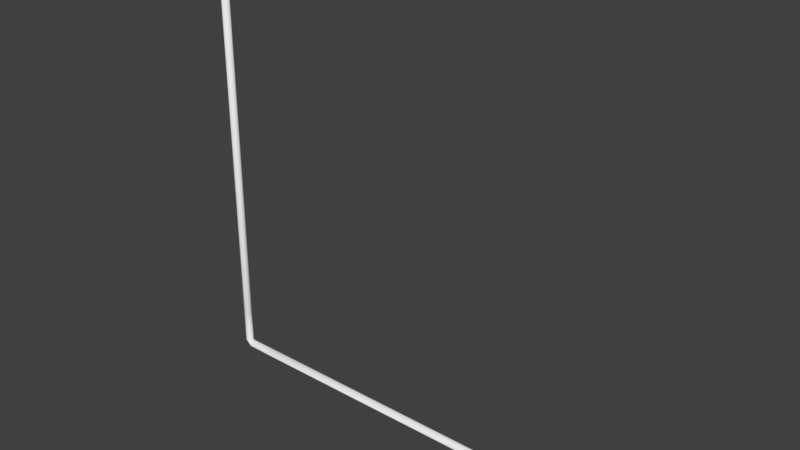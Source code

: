 # Source: orientation_solid.blend  (saved by Blender 2.79.0; exported with 4.5.12 LTS)
import bpy
from mathutils import Matrix  # noqa: F401  (used for matrix-valued properties, if any)

bpy.ops.wm.read_factory_settings(use_empty=True)
scene = bpy.context.scene
scene.name = 'Scene'

# ---- collections
col_collection_1 = bpy.data.collections.new('Collection 1'); scene.collection.children.link(col_collection_1)

# ---- world
world_world = bpy.data.worlds.new('World'); scene.world = world_world
world_world.color = (0.05088, 0.05088, 0.05088)
world_world.use_sun_shadow = False
world_world.sun_shadow_jitter_overblur = 0.0
world_world.cycles.sampling_method = 'MANUAL'

# ---- meshes
me_cylinder_001 = bpy.data.meshes.new('Cylinder.001')
me_cylinder_001.from_pydata([(0.01, 0.01, -4.371e-10), (0.01, 0.009808, -0.001951), (0.01, 0.009239, -0.003827), (0.01, 0.008315, -0.005556), (0.01, 0.007071, -0.007071), (0.01, 0.005556, -0.008315), (0.01, 0.003827, -0.009239), (0.01, 0.001951, -0.009808), (0.01, 7.55e-10, -0.01), (0.01, -0.001951, -0.009808), (0.01, -0.003827, -0.009239), (0.01, -0.005556, -0.008315), (0.01, -0.007071, -0.007071), (0.01, -0.008315, -0.005556), (0.01, -0.009239, -0.003827), (0.01, -0.009808, -0.001951), (0.01, -0.01, 2.821e-09), (0.01, -0.009808, 0.001951), (0.01, -0.009239, 0.003827), (0.01, -0.008315, 0.005556), (0.01, -0.007071, 0.007071), (0.01, -0.005556, 0.008315), (0.01, -0.003827, 0.009239), (0.01, -0.001951, 0.009808), (0.01, 9.656e-09, 0.01), (0.01, 0.001951, 0.009808), (0.01, 0.003827, 0.009239), (0.01, 0.005556, 0.008315), (0.01, 0.007071, 0.007071), (0.01, 0.008315, 0.005556), (0.01, 0.009239, 0.003827), (0.01, 0.009808, 0.001951), (0.01, 0.01, -4.371e-10), (0.01, 0.009808, -0.001951), (0.01, 0.009239, -0.003827), (0.01, 0.008315, -0.005556), (0.01, 0.007071, -0.007071), (0.01, 0.005556, -0.008315), (0.01, 0.003827, -0.009239), (0.01, 0.001951, -0.009808), (0.01, 7.55e-10, -0.01), (0.01, -0.001951, -0.009808), (0.01, -0.003827, -0.009239), (0.01, -0.005556, -0.008315), (0.01, -0.007071, -0.007071), (0.01, -0.008315, -0.005556), (0.01, -0.009239, -0.003827), (0.01, -0.009808, -0.001951), (0.01, -0.01, 2.821e-09), (0.01, -0.009808, 0.001951), (0.01, -0.009239, 0.003827), (0.01, -0.008315, 0.005556), (0.01, -0.007071, 0.007071), (0.01, -0.005556, 0.008315), (0.01, -0.003827, 0.009239), (0.01, -0.001951, 0.009808), (0.01, 9.656e-09, 0.01), (0.01, 0.001951, 0.009808), (0.01, 0.003827, 0.009239), (0.01, 0.005556, 0.008315), (0.01, 0.007071, 0.007071), (0.01, 0.008315, 0.005556), (0.01, 0.009239, 0.003827), (0.01, 0.009808, 0.001951), (0.1, 0.01, 1.644e-09), (0.1, 0.009808, -0.001951), (0.1, 0.009239, -0.003827), (0.1, 0.008315, -0.005556), (0.1, 0.007071, -0.007071), (0.1, 0.005556, -0.008315), (0.1, 0.003827, -0.009239), (0.1, 0.001951, -0.009808), (0.1, 7.55e-10, -0.01), (0.1, -0.001951, -0.009808), (0.1, -0.003827, -0.009239), (0.1, -0.005556, -0.008315), (0.1, -0.007071, -0.007071), (0.1, -0.008315, -0.005556), (0.1, -0.009239, -0.003827), (0.1, -0.009808, -0.001951), (0.1, -0.01, 4.902e-09), (0.1, -0.009808, 0.001951), (0.1, -0.009239, 0.003827), (0.1, -0.008315, 0.005556), (0.1, -0.007071, 0.007071), (0.1, -0.005556, 0.008315), (0.1, -0.003827, 0.009239), (0.1, -0.001951, 0.009808), (0.1, 9.656e-09, 0.01), (0.1, 0.001951, 0.009808), (0.1, 0.003827, 0.009239), (0.1, 0.005556, 0.008315), (0.1, 0.007071, 0.007071), (0.1, 0.008315, 0.005556), (0.1, 0.009239, 0.003827), (0.1, 0.009808, 0.001951), (0.0, 0.01, 0.01), (0.001951, 0.009808, 0.01), (0.003827, 0.009239, 0.01), (0.005556, 0.008315, 0.01), (0.007071, 0.007071, 0.01), (0.008315, 0.005556, 0.01), (0.009239, 0.003827, 0.01), (0.009808, 0.001951, 0.01), (0.01, 7.55e-10, 0.01), (0.009808, -0.001951, 0.01), (0.009239, -0.003827, 0.01), (0.008315, -0.005556, 0.01), (0.007071, -0.007071, 0.01), (0.005556, -0.008315, 0.01), (0.003827, -0.009239, 0.01), (0.001951, -0.009808, 0.01), (-3.258e-09, -0.01, 0.01), (-0.001951, -0.009808, 0.01), (-0.003827, -0.009239, 0.01), (-0.005556, -0.008315, 0.01), (-0.007071, -0.007071, 0.01), (-0.008315, -0.005556, 0.01), (-0.009239, -0.003827, 0.01), (-0.009808, -0.001951, 0.01), (-0.01, 9.656e-09, 0.01), (-0.009808, 0.001951, 0.01), (-0.009239, 0.003827, 0.01), (-0.008315, 0.005556, 0.01), (-0.007071, 0.007071, 0.01), (-0.005556, 0.008315, 0.01), (-0.003827, 0.009239, 0.01), (-0.001951, 0.009808, 0.01), (0.0, 0.01, 0.01), (0.001951, 0.009808, 0.01), (0.003827, 0.009239, 0.01), (0.005556, 0.008315, 0.01), (0.007071, 0.007071, 0.01), (0.008315, 0.005556, 0.01), (0.009239, 0.003827, 0.01), (0.009808, 0.001951, 0.01), (0.01, 7.55e-10, 0.01), (0.009808, -0.001951, 0.01), (0.009239, -0.003827, 0.01), (0.008315, -0.005556, 0.01), (0.007071, -0.007071, 0.01), (0.005556, -0.008315, 0.01), (0.003827, -0.009239, 0.01), (0.001951, -0.009808, 0.01), (-3.258e-09, -0.01, 0.01), (-0.001951, -0.009808, 0.01), (-0.003827, -0.009239, 0.01), (-0.005556, -0.008315, 0.01), (-0.007071, -0.007071, 0.01), (-0.008315, -0.005556, 0.01), (-0.009239, -0.003827, 0.01), (-0.009808, -0.001951, 0.01), (-0.01, 9.656e-09, 0.01), (-0.009808, 0.001951, 0.01), (-0.009239, 0.003827, 0.01), (-0.008315, 0.005556, 0.01), (-0.007071, 0.007071, 0.01), (-0.005556, 0.008315, 0.01), (-0.003827, 0.009239, 0.01), (-0.001951, 0.009808, 0.01), (-6.015e-09, 0.01, 0.1), (0.001951, 0.009808, 0.1), (0.003827, 0.009239, 0.1), (0.005556, 0.008315, 0.1), (0.007071, 0.007071, 0.1), (0.008315, 0.005556, 0.1), (0.009239, 0.003827, 0.1), (0.009808, 0.001951, 0.1), (0.01, 7.55e-10, 0.1), (0.009808, -0.001951, 0.1), (0.009239, -0.003827, 0.1), (0.008315, -0.005556, 0.1), (0.007071, -0.007071, 0.1), (0.005556, -0.008315, 0.1), (0.003827, -0.009239, 0.1), (0.001951, -0.009808, 0.1), (-9.273e-09, -0.01, 0.1), (-0.001951, -0.009808, 0.1), (-0.003827, -0.009239, 0.1), (-0.005556, -0.008315, 0.1), (-0.007071, -0.007071, 0.1), (-0.008315, -0.005556, 0.1), (-0.009239, -0.003827, 0.1), (-0.009808, -0.001951, 0.1), (-0.01, 9.656e-09, 0.1), (-0.009808, 0.001951, 0.1), (-0.009239, 0.003827, 0.1), (-0.008315, 0.005556, 0.1), (-0.007071, 0.007071, 0.1), (-0.005556, 0.008315, 0.1), (-0.003827, 0.009239, 0.1), (-0.001951, 0.009808, 0.1), (-0.001951, 0.009808, 1.1), (-0.003827, 0.009239, 1.1), (-0.005556, 0.008315, 1.1), (-0.007071, 0.007071, 1.1), (-0.008315, 0.005556, 1.1), (-0.009239, 0.003827, 1.1), (-0.009808, 0.001951, 1.1), (-0.01, -1.049e-07, 1.1), (-0.009808, -0.001951, 1.1), (-0.009239, -0.003827, 1.1), (-0.008315, -0.005556, 1.1), (-0.007071, -0.007071, 1.1), (-0.005556, -0.008315, 1.1), (-0.003827, -0.009239, 1.1), (-0.001951, -0.009808, 1.1), (3.444e-08, -0.01, 1.1), (0.001951, -0.009808, 1.1), (0.003827, -0.009239, 1.1), (0.005556, -0.008315, 1.1), (0.007071, -0.007071, 1.1), (0.008315, -0.005556, 1.1), (0.009239, -0.003827, 1.1), (0.009808, -0.001951, 1.1), (0.01, -1.138e-07, 1.1), (0.009808, 0.001951, 1.1), (0.009239, 0.003827, 1.1), (0.008315, 0.005556, 1.1), (0.007071, 0.007071, 1.1), (0.005556, 0.008315, 1.1), (0.003827, 0.009239, 1.1), (0.001951, 0.009808, 1.1), (3.77e-08, 0.01, 1.1), (1.1, 0.009808, 0.001951), (1.1, 0.009239, 0.003827), (1.1, 0.008315, 0.005556), (1.1, 0.007071, 0.007071), (1.1, 0.005556, 0.008315), (1.1, 0.003827, 0.009239), (1.1, 0.001951, 0.009808), (1.1, 9.656e-09, 0.01), (1.1, -0.001951, 0.009808), (1.1, -0.003827, 0.009239), (1.1, -0.005556, 0.008315), (1.1, -0.007071, 0.007071), (1.1, -0.008315, 0.005556), (1.1, -0.009239, 0.003827), (1.1, -0.009808, 0.001951), (1.1, -0.01, 4.902e-09), (1.1, -0.009808, -0.001951), (1.1, -0.009239, -0.003827), (1.1, -0.008315, -0.005556), (1.1, -0.007071, -0.007071), (1.1, -0.005556, -0.008315), (1.1, -0.003827, -0.009239), (1.1, -0.001951, -0.009808), (1.1, 7.55e-10, -0.01), (1.1, 0.001951, -0.009808), (1.1, 0.003827, -0.009239), (1.1, 0.005556, -0.008315), (1.1, 0.007071, -0.007071), (1.1, 0.008315, -0.005556), (1.1, 0.009239, -0.003827), (1.1, 0.009808, -0.001951), (1.1, 0.01, 1.644e-09), (0.1, 0.01, 1.644e-09), (0.1, 0.009808, -0.001951), (0.1, 0.009239, -0.003827), (0.1, 0.008315, -0.005556), (0.1, 0.007071, -0.007071), (0.1, 0.005556, -0.008315), (0.1, 0.003827, -0.009239), (0.1, 0.001951, -0.009808), (0.1, 7.55e-10, -0.01), (0.1, -0.001951, -0.009808), (0.1, -0.003827, -0.009239), (0.1, -0.005556, -0.008315), (0.1, -0.007071, -0.007071), (0.1, -0.008315, -0.005556), (0.1, -0.009239, -0.003827), (0.1, -0.009808, -0.001951), (0.1, -0.01, 4.902e-09), (0.1, -0.009808, 0.001951), (0.1, -0.009239, 0.003827), (0.1, -0.008315, 0.005556), (0.1, -0.007071, 0.007071), (0.1, -0.005556, 0.008315), (0.1, -0.003827, 0.009239), (0.1, -0.001951, 0.009808), (0.1, 9.656e-09, 0.01), (0.1, 0.001951, 0.009808), (0.1, 0.003827, 0.009239), (0.1, 0.005556, 0.008315), (0.1, 0.007071, 0.007071), (0.1, 0.008315, 0.005556), (0.1, 0.009239, 0.003827), (0.1, 0.009808, 0.001951)], [], [(3, 2, 34, 35), (38, 37, 69, 70), (12, 11, 43, 44), (21, 20, 52, 53), (30, 29, 61, 62), (8, 7, 39, 40), (17, 16, 48, 49), (26, 25, 57, 58), (4, 3, 35, 36), (13, 12, 44, 45), (22, 21, 53, 54), (31, 30, 62, 63), (9, 8, 40, 41), (18, 17, 49, 50), (27, 26, 58, 59), (5, 4, 36, 37), (14, 13, 45, 46), (23, 22, 54, 55), (1, 0, 32, 33), (0, 31, 63, 32), (10, 9, 41, 42), (19, 18, 50, 51), (28, 27, 59, 60), (6, 5, 37, 38), (15, 14, 46, 47), (24, 23, 55, 56), (2, 1, 33, 34), (11, 10, 42, 43), (20, 19, 51, 52), (29, 28, 60, 61), (7, 6, 38, 39), (16, 15, 47, 48), (25, 24, 56, 57), (70, 69, 261, 262), (52, 51, 83, 84), (39, 38, 70, 71), (53, 52, 84, 85), (40, 39, 71, 72), (54, 53, 85, 86), (41, 40, 72, 73), (55, 54, 86, 87), (42, 41, 73, 74), (56, 55, 87, 88), (43, 42, 74, 75), (57, 56, 88, 89), (44, 43, 75, 76), (58, 57, 89, 90), (45, 44, 76, 77), (59, 58, 90, 91), (46, 45, 77, 78), (33, 32, 64, 65), (60, 59, 91, 92), (47, 46, 78, 79), (34, 33, 65, 66), (61, 60, 92, 93), (48, 47, 79, 80), (35, 34, 66, 67), (62, 61, 93, 94), (49, 48, 80, 81), (36, 35, 67, 68), (63, 62, 94, 95), (50, 49, 81, 82), (37, 36, 68, 69), (32, 63, 95, 64), (51, 50, 82, 83), (99, 98, 130, 131), (134, 133, 165, 166), (108, 107, 139, 140), (117, 116, 148, 149), (126, 125, 157, 158), (104, 103, 135, 136), (113, 112, 144, 145), (122, 121, 153, 154), (100, 99, 131, 132), (109, 108, 140, 141), (118, 117, 149, 150), (127, 126, 158, 159), (105, 104, 136, 137), (114, 113, 145, 146), (123, 122, 154, 155), (101, 100, 132, 133), (110, 109, 141, 142), (119, 118, 150, 151), (97, 96, 128, 129), (96, 127, 159, 128), (106, 105, 137, 138), (115, 114, 146, 147), (124, 123, 155, 156), (102, 101, 133, 134), (111, 110, 142, 143), (120, 119, 151, 152), (98, 97, 129, 130), (107, 106, 138, 139), (116, 115, 147, 148), (125, 124, 156, 157), (103, 102, 134, 135), (112, 111, 143, 144), (121, 120, 152, 153), (182, 181, 202, 201), (148, 147, 179, 180), (135, 134, 166, 167), (149, 148, 180, 181), (136, 135, 167, 168), (150, 149, 181, 182), (137, 136, 168, 169), (151, 150, 182, 183), (138, 137, 169, 170), (152, 151, 183, 184), (139, 138, 170, 171), (153, 152, 184, 185), (140, 139, 171, 172), (154, 153, 185, 186), (141, 140, 172, 173), (155, 154, 186, 187), (142, 141, 173, 174), (129, 128, 160, 161), (156, 155, 187, 188), (143, 142, 174, 175), (130, 129, 161, 162), (157, 156, 188, 189), (144, 143, 175, 176), (131, 130, 162, 163), (158, 157, 189, 190), (145, 144, 176, 177), (132, 131, 163, 164), (159, 158, 190, 191), (146, 145, 177, 178), (133, 132, 164, 165), (128, 159, 191, 160), (147, 146, 178, 179), (181, 180, 203, 202), (180, 179, 204, 203), (179, 178, 205, 204), (165, 164, 219, 218), (191, 190, 193, 192), (177, 176, 207, 206), (163, 162, 221, 220), (189, 188, 195, 194), (175, 174, 209, 208), (161, 160, 223, 222), (187, 186, 197, 196), (186, 185, 198, 197), (185, 184, 199, 198), (184, 183, 200, 199), (183, 182, 201, 200), (287, 286, 225, 224), (164, 163, 220, 219), (170, 169, 214, 213), (167, 166, 217, 216), (174, 173, 210, 209), (190, 189, 194, 193), (169, 168, 215, 214), (166, 165, 218, 217), (173, 172, 211, 210), (176, 175, 208, 207), (160, 191, 192, 223), (172, 171, 212, 211), (162, 161, 222, 221), (178, 177, 206, 205), (171, 170, 213, 212), (168, 167, 216, 215), (188, 187, 196, 195), (254, 255, 224, 225, 226, 227, 228, 229, 230, 231, 232, 233, 234, 235, 236, 237, 238, 239, 240, 241, 242, 243, 244, 245, 246, 247, 248, 249, 250, 251, 252, 253), (282, 281, 230, 229), (260, 259, 252, 251), (268, 267, 244, 243), (273, 272, 239, 238), (281, 280, 231, 230), (286, 285, 226, 225), (267, 266, 245, 244), (259, 258, 253, 252), (280, 279, 232, 231), (272, 271, 240, 239), (266, 265, 246, 245), (285, 284, 227, 226), (279, 278, 233, 232), (258, 257, 254, 253), (265, 264, 247, 246), (271, 270, 241, 240), (222, 223, 192, 193, 194, 195, 196, 197, 198, 199, 200, 201, 202, 203, 204, 205, 206, 207, 208, 209, 210, 211, 212, 213, 214, 215, 216, 217, 218, 219, 220, 221), (278, 277, 234, 233), (284, 283, 228, 227), (275, 274, 237, 236), (264, 263, 248, 247), (257, 256, 255, 254), (256, 287, 224, 255), (277, 276, 235, 234), (270, 269, 242, 241), (261, 260, 251, 250), (263, 262, 249, 248), (283, 282, 229, 228), (274, 273, 238, 237), (262, 261, 250, 249), (269, 268, 243, 242), (138, 54, 55, 137), (54, 138, 139, 53), (53, 139, 140, 52), (52, 140, 141, 51), (51, 141, 142, 50), (55, 136, 137), (135, 136, 57), (58, 134, 135, 57), (59, 133, 134, 58), (60, 132, 133, 59), (61, 131, 132, 60), (62, 130, 131, 61), (63, 129, 130, 62), (32, 128, 129, 63), (33, 159, 128, 32), (34, 158, 159, 33), (35, 157, 158, 34), (36, 156, 157, 35), (37, 155, 156, 36), (38, 154, 155, 37), (39, 153, 154, 38), (40, 152, 153, 39), (41, 151, 152, 40), (42, 150, 151, 41), (43, 149, 150, 42), (44, 148, 149, 43), (45, 147, 148, 44), (46, 146, 147, 45), (47, 145, 146, 46), (48, 144, 145, 47), (49, 143, 144, 48), (50, 142, 143, 49), (276, 275, 236, 235), (84, 83, 275, 276), (71, 70, 262, 263), (85, 84, 276, 277), (72, 71, 263, 264), (86, 85, 277, 278), (73, 72, 264, 265), (87, 86, 278, 279), (74, 73, 265, 266), (88, 87, 279, 280), (75, 74, 266, 267), (89, 88, 280, 281), (76, 75, 267, 268), (90, 89, 281, 282), (77, 76, 268, 269), (91, 90, 282, 283), (78, 77, 269, 270), (65, 64, 256, 257), (92, 91, 283, 284), (79, 78, 270, 271), (66, 65, 257, 258), (93, 92, 284, 285), (80, 79, 271, 272), (67, 66, 258, 259), (94, 93, 285, 286), (81, 80, 272, 273), (68, 67, 259, 260), (95, 94, 286, 287), (82, 81, 273, 274), (69, 68, 260, 261), (64, 95, 287, 256), (83, 82, 274, 275)])
me_cylinder_001.polygons.foreach_set('use_smooth', [True] * 258)
me_cylinder_001.use_remesh_preserve_volume = False
me_cylinder_001.use_remesh_preserve_attributes = False
me_cylinder_001.use_mirror_vertex_groups = False
me_cylinder_001.update()

# ---- objects
ob_axis1 = bpy.data.objects.new('Axis1', me_cylinder_001)

# ---- transforms, parenting, visibility, modifiers, constraints
ob_axis1.location = (0.0, 0.0, 0.01)
ob_axis1.lineart.crease_threshold = 0.0

# ---- collection membership
col_collection_1.objects.link(ob_axis1)

# ---- scene / render settings (as saved in the file)
scene.frame_start = 1; scene.frame_end = 250; scene.frame_set(1)
scene.render.engine = 'BLENDER_EEVEE_NEXT'
scene.render.resolution_percentage = 50
scene.render.dither_intensity = 0.0
scene.cycles.use_denoising = False
scene.cycles.samples = 128
scene.cycles.sampling_pattern = 'TABULATED_SOBOL'
scene.cycles.use_adaptive_sampling = False
scene.cycles.use_light_tree = False
scene.cycles.blur_glossy = 0.0
scene.cycles.sample_clamp_indirect = 0.0
scene.view_settings.view_transform = 'Standard'
bpy.context.view_layer.update()

# ---- added for rendering (the .blend has no active camera and no usable light): camera, sun
cam_auto = bpy.data.cameras.new('AutoCamera')
cam_auto.lens = 50.0
cam_auto.sensor_width = 36.0
cam_auto.clip_end = 1000.0
ob_auto_camera = bpy.data.objects.new('AutoCamera', cam_auto)
scene.collection.objects.link(ob_auto_camera)
ob_auto_camera.location = (1.99751, -1.74302, 1.71701)
ob_auto_camera.rotation_euler = (1.09748, -7.21219e-08, 0.694738)
scene.camera = ob_auto_camera
light_auto_sun = bpy.data.lights.new('AutoSun', 'SUN')
light_auto_sun.energy = 3.0
light_auto_sun.angle = 0.0523599
ob_auto_sun = bpy.data.objects.new('AutoSun', light_auto_sun)
scene.collection.objects.link(ob_auto_sun)
ob_auto_sun.rotation_euler = (0.872665, 0.174533, 0.523599)
bpy.context.view_layer.update()
